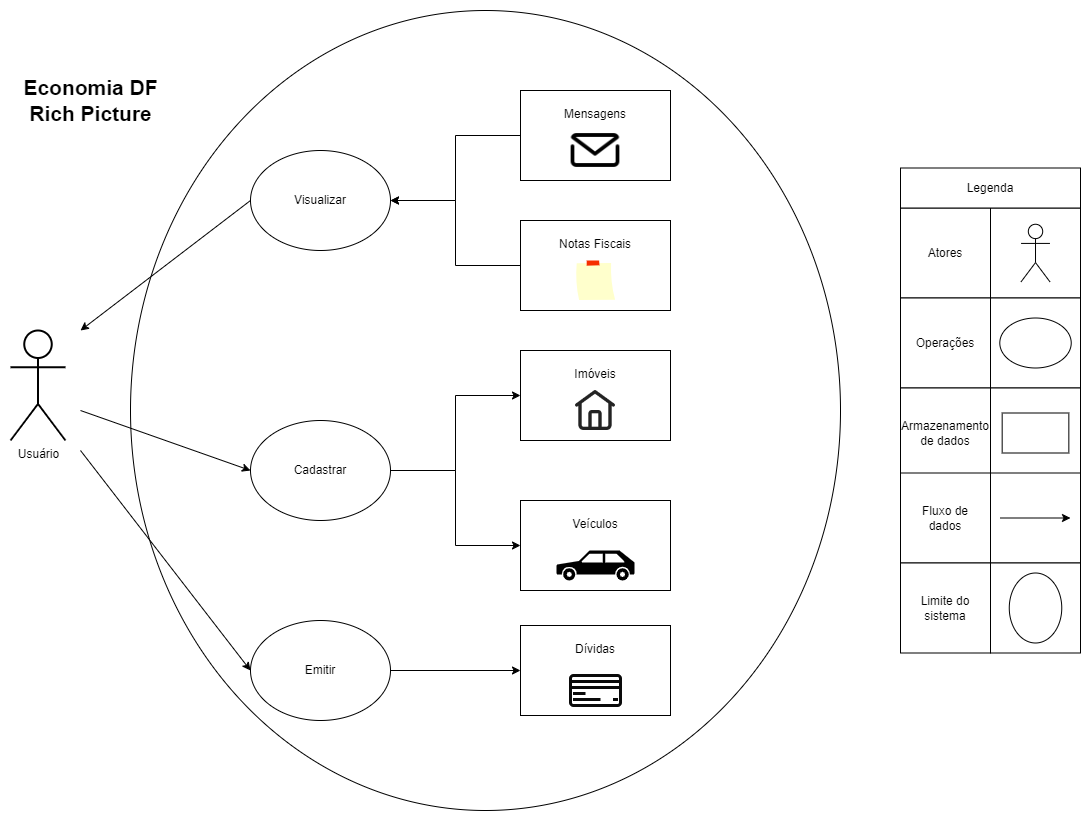

The diagram above was exported from draw.io. Its source (the exported page's mxGraphModel, read from the mxfile embedded in the PNG):
<mxGraphModel dx="3500" dy="1780" grid="1" gridSize="10" guides="1" tooltips="1" connect="1" arrows="1" fold="1" page="1" pageScale="1" pageWidth="827" pageHeight="1169" math="0" shadow="0">
  <root>
    <mxCell id="0" />
    <mxCell id="1" parent="0" />
    <mxCell id="RIRt1g537D6v5yIPSe0D-59" value="" style="ellipse;whiteSpace=wrap;html=1;" vertex="1" parent="1">
      <mxGeometry x="170" width="710" height="800" as="geometry" />
    </mxCell>
    <mxCell id="RIRt1g537D6v5yIPSe0D-43" style="edgeStyle=orthogonalEdgeStyle;rounded=0;orthogonalLoop=1;jettySize=auto;html=1;exitX=1;exitY=0.5;exitDx=0;exitDy=0;entryX=0;entryY=0.5;entryDx=0;entryDy=0;" edge="1" parent="1" source="RIRt1g537D6v5yIPSe0D-2" target="RIRt1g537D6v5yIPSe0D-7">
      <mxGeometry relative="1" as="geometry" />
    </mxCell>
    <mxCell id="RIRt1g537D6v5yIPSe0D-44" style="edgeStyle=orthogonalEdgeStyle;rounded=0;orthogonalLoop=1;jettySize=auto;html=1;exitX=1;exitY=0.5;exitDx=0;exitDy=0;entryX=0;entryY=0.5;entryDx=0;entryDy=0;" edge="1" parent="1" source="RIRt1g537D6v5yIPSe0D-2" target="RIRt1g537D6v5yIPSe0D-14">
      <mxGeometry relative="1" as="geometry" />
    </mxCell>
    <mxCell id="RIRt1g537D6v5yIPSe0D-2" value="Cadastrar" style="ellipse;whiteSpace=wrap;html=1;" vertex="1" parent="1">
      <mxGeometry x="290" y="410" width="140" height="100" as="geometry" />
    </mxCell>
    <mxCell id="RIRt1g537D6v5yIPSe0D-12" value="" style="group" vertex="1" connectable="0" parent="1">
      <mxGeometry x="560" y="340" width="150" height="90" as="geometry" />
    </mxCell>
    <mxCell id="RIRt1g537D6v5yIPSe0D-7" value="Imóveis&lt;br&gt;&lt;br&gt;&lt;br&gt;&lt;br&gt;" style="whiteSpace=wrap;html=1;" vertex="1" parent="RIRt1g537D6v5yIPSe0D-12">
      <mxGeometry width="150" height="90" as="geometry" />
    </mxCell>
    <mxCell id="RIRt1g537D6v5yIPSe0D-11" value="" style="shape=image;html=1;verticalAlign=top;verticalLabelPosition=bottom;labelBackgroundColor=#ffffff;imageAspect=0;aspect=fixed;image=https://cdn4.iconfinder.com/data/icons/essentials-71/24/046_-_House-128.png" vertex="1" parent="RIRt1g537D6v5yIPSe0D-12">
      <mxGeometry x="55" y="40" width="40" height="40" as="geometry" />
    </mxCell>
    <mxCell id="RIRt1g537D6v5yIPSe0D-13" value="" style="group" vertex="1" connectable="0" parent="1">
      <mxGeometry x="560" y="490" width="150" height="90" as="geometry" />
    </mxCell>
    <mxCell id="RIRt1g537D6v5yIPSe0D-17" value="" style="group" vertex="1" connectable="0" parent="RIRt1g537D6v5yIPSe0D-13">
      <mxGeometry width="150" height="90" as="geometry" />
    </mxCell>
    <mxCell id="RIRt1g537D6v5yIPSe0D-14" value="Veículos&lt;br&gt;&lt;br&gt;&lt;br&gt;&lt;br&gt;" style="whiteSpace=wrap;html=1;" vertex="1" parent="RIRt1g537D6v5yIPSe0D-17">
      <mxGeometry width="150" height="90" as="geometry" />
    </mxCell>
    <mxCell id="RIRt1g537D6v5yIPSe0D-10" value="" style="shape=mxgraph.signs.transportation.car_3;html=1;pointerEvents=1;fillColor=#000000;strokeColor=none;verticalLabelPosition=bottom;verticalAlign=top;align=center;" vertex="1" parent="RIRt1g537D6v5yIPSe0D-17">
      <mxGeometry x="35.92" y="50" width="78.16" height="30" as="geometry" />
    </mxCell>
    <mxCell id="RIRt1g537D6v5yIPSe0D-25" value="" style="group" vertex="1" connectable="0" parent="1">
      <mxGeometry x="560" y="210" width="150" height="90" as="geometry" />
    </mxCell>
    <mxCell id="RIRt1g537D6v5yIPSe0D-19" value="Notas Fiscais&lt;br&gt;&lt;br&gt;&lt;br&gt;&lt;br&gt;" style="whiteSpace=wrap;html=1;" vertex="1" parent="RIRt1g537D6v5yIPSe0D-25">
      <mxGeometry width="150" height="90" as="geometry" />
    </mxCell>
    <mxCell id="RIRt1g537D6v5yIPSe0D-24" value="" style="strokeWidth=1;shadow=0;dashed=0;align=center;html=1;shape=mxgraph.mockup.text.stickyNote2;fontColor=#666666;mainText=;fontSize=17;whiteSpace=wrap;fillColor=#ffffcc;strokeColor=#F62E00;" vertex="1" parent="RIRt1g537D6v5yIPSe0D-25">
      <mxGeometry x="55" y="40" width="40" height="40" as="geometry" />
    </mxCell>
    <mxCell id="RIRt1g537D6v5yIPSe0D-35" value="" style="group" vertex="1" connectable="0" parent="1">
      <mxGeometry x="560" y="620" width="150" height="90" as="geometry" />
    </mxCell>
    <mxCell id="RIRt1g537D6v5yIPSe0D-33" value="Dívidas&lt;br&gt;&lt;br&gt;&lt;br&gt;&lt;br&gt;" style="whiteSpace=wrap;html=1;" vertex="1" parent="RIRt1g537D6v5yIPSe0D-35">
      <mxGeometry y="-5" width="150" height="90" as="geometry" />
    </mxCell>
    <mxCell id="RIRt1g537D6v5yIPSe0D-30" value="" style="html=1;verticalLabelPosition=bottom;align=center;labelBackgroundColor=#ffffff;verticalAlign=top;strokeWidth=3;strokeColor=#0A0A0A;shadow=0;dashed=0;shape=mxgraph.ios7.icons.credit_card;" vertex="1" parent="RIRt1g537D6v5yIPSe0D-35">
      <mxGeometry x="50" y="45" width="50" height="30" as="geometry" />
    </mxCell>
    <mxCell id="RIRt1g537D6v5yIPSe0D-36" value="" style="group" vertex="1" connectable="0" parent="1">
      <mxGeometry x="560" y="80" width="150" height="90" as="geometry" />
    </mxCell>
    <mxCell id="RIRt1g537D6v5yIPSe0D-27" value="Mensagens&lt;br&gt;&lt;br&gt;&lt;br&gt;&lt;br&gt;" style="whiteSpace=wrap;html=1;" vertex="1" parent="RIRt1g537D6v5yIPSe0D-36">
      <mxGeometry width="150" height="90" as="geometry" />
    </mxCell>
    <mxCell id="RIRt1g537D6v5yIPSe0D-29" value="" style="shape=image;html=1;verticalAlign=top;verticalLabelPosition=bottom;labelBackgroundColor=#ffffff;imageAspect=0;aspect=fixed;image=https://cdn0.iconfinder.com/data/icons/eon-social-media-contact-info-2/32/mail_email_e-mail_letter-128.png" vertex="1" parent="RIRt1g537D6v5yIPSe0D-36">
      <mxGeometry x="45" y="30" width="60" height="60" as="geometry" />
    </mxCell>
    <mxCell id="RIRt1g537D6v5yIPSe0D-37" value="Visualizar" style="ellipse;whiteSpace=wrap;html=1;" vertex="1" parent="1">
      <mxGeometry x="290" y="140" width="140" height="100" as="geometry" />
    </mxCell>
    <mxCell id="RIRt1g537D6v5yIPSe0D-45" style="edgeStyle=orthogonalEdgeStyle;rounded=0;orthogonalLoop=1;jettySize=auto;html=1;exitX=1;exitY=0.5;exitDx=0;exitDy=0;entryX=0;entryY=0.5;entryDx=0;entryDy=0;" edge="1" parent="1" source="RIRt1g537D6v5yIPSe0D-38" target="RIRt1g537D6v5yIPSe0D-33">
      <mxGeometry relative="1" as="geometry" />
    </mxCell>
    <mxCell id="RIRt1g537D6v5yIPSe0D-38" value="Emitir" style="ellipse;whiteSpace=wrap;html=1;" vertex="1" parent="1">
      <mxGeometry x="290" y="610" width="140" height="100" as="geometry" />
    </mxCell>
    <mxCell id="RIRt1g537D6v5yIPSe0D-49" style="rounded=0;orthogonalLoop=1;jettySize=auto;html=1;entryX=0;entryY=0.5;entryDx=0;entryDy=0;" edge="1" parent="1" target="RIRt1g537D6v5yIPSe0D-2">
      <mxGeometry relative="1" as="geometry">
        <mxPoint x="120" y="400" as="sourcePoint" />
      </mxGeometry>
    </mxCell>
    <mxCell id="RIRt1g537D6v5yIPSe0D-50" style="rounded=0;orthogonalLoop=1;jettySize=auto;html=1;entryX=0;entryY=0.5;entryDx=0;entryDy=0;" edge="1" parent="1" target="RIRt1g537D6v5yIPSe0D-38">
      <mxGeometry relative="1" as="geometry">
        <mxPoint x="120" y="440" as="sourcePoint" />
      </mxGeometry>
    </mxCell>
    <mxCell id="RIRt1g537D6v5yIPSe0D-47" value="Usuário" style="shape=umlActor;verticalLabelPosition=bottom;verticalAlign=top;html=1;outlineConnect=0;strokeWidth=2;" vertex="1" parent="1">
      <mxGeometry x="50" y="320" width="55" height="110" as="geometry" />
    </mxCell>
    <mxCell id="RIRt1g537D6v5yIPSe0D-48" style="rounded=0;orthogonalLoop=1;jettySize=auto;html=1;exitX=0;exitY=0.5;exitDx=0;exitDy=0;" edge="1" parent="1" source="RIRt1g537D6v5yIPSe0D-37">
      <mxGeometry relative="1" as="geometry">
        <mxPoint x="120" y="320" as="targetPoint" />
      </mxGeometry>
    </mxCell>
    <mxCell id="RIRt1g537D6v5yIPSe0D-53" style="edgeStyle=orthogonalEdgeStyle;rounded=0;orthogonalLoop=1;jettySize=auto;html=1;exitX=0;exitY=0.5;exitDx=0;exitDy=0;entryX=1;entryY=0.5;entryDx=0;entryDy=0;" edge="1" parent="1" source="RIRt1g537D6v5yIPSe0D-27" target="RIRt1g537D6v5yIPSe0D-37">
      <mxGeometry relative="1" as="geometry" />
    </mxCell>
    <mxCell id="RIRt1g537D6v5yIPSe0D-54" style="edgeStyle=orthogonalEdgeStyle;rounded=0;orthogonalLoop=1;jettySize=auto;html=1;exitX=0;exitY=0.5;exitDx=0;exitDy=0;entryX=1;entryY=0.5;entryDx=0;entryDy=0;" edge="1" parent="1" source="RIRt1g537D6v5yIPSe0D-19" target="RIRt1g537D6v5yIPSe0D-37">
      <mxGeometry relative="1" as="geometry" />
    </mxCell>
    <mxCell id="RIRt1g537D6v5yIPSe0D-84" value="Atores" style="whiteSpace=wrap;html=1;" vertex="1" parent="1">
      <mxGeometry x="940" y="197.5" width="90" height="90" as="geometry" />
    </mxCell>
    <mxCell id="RIRt1g537D6v5yIPSe0D-85" value="" style="whiteSpace=wrap;html=1;" vertex="1" parent="1">
      <mxGeometry x="1030" y="197.5" width="90" height="90" as="geometry" />
    </mxCell>
    <mxCell id="RIRt1g537D6v5yIPSe0D-86" value="Operações" style="whiteSpace=wrap;html=1;" vertex="1" parent="1">
      <mxGeometry x="940" y="287.5" width="90" height="90" as="geometry" />
    </mxCell>
    <mxCell id="RIRt1g537D6v5yIPSe0D-87" value="" style="whiteSpace=wrap;html=1;" vertex="1" parent="1">
      <mxGeometry x="1030" y="287.5" width="90" height="90" as="geometry" />
    </mxCell>
    <mxCell id="RIRt1g537D6v5yIPSe0D-88" value="Armazenamento&lt;br&gt;de dados" style="whiteSpace=wrap;html=1;" vertex="1" parent="1">
      <mxGeometry x="940" y="377.5" width="90" height="90" as="geometry" />
    </mxCell>
    <mxCell id="RIRt1g537D6v5yIPSe0D-89" value="" style="whiteSpace=wrap;html=1;" vertex="1" parent="1">
      <mxGeometry x="1030" y="377.5" width="90" height="90" as="geometry" />
    </mxCell>
    <mxCell id="RIRt1g537D6v5yIPSe0D-90" value="Fluxo de &lt;br&gt;dados" style="whiteSpace=wrap;html=1;" vertex="1" parent="1">
      <mxGeometry x="940" y="462.5" width="90" height="90" as="geometry" />
    </mxCell>
    <mxCell id="RIRt1g537D6v5yIPSe0D-91" value="" style="whiteSpace=wrap;html=1;" vertex="1" parent="1">
      <mxGeometry x="1030" y="462.5" width="90" height="90" as="geometry" />
    </mxCell>
    <mxCell id="RIRt1g537D6v5yIPSe0D-92" value="Limite do&lt;br&gt;sistema" style="whiteSpace=wrap;html=1;" vertex="1" parent="1">
      <mxGeometry x="940" y="552.5" width="90" height="90" as="geometry" />
    </mxCell>
    <mxCell id="RIRt1g537D6v5yIPSe0D-93" value="" style="whiteSpace=wrap;html=1;" vertex="1" parent="1">
      <mxGeometry x="1030" y="552.5" width="90" height="90" as="geometry" />
    </mxCell>
    <mxCell id="RIRt1g537D6v5yIPSe0D-94" value="Legenda" style="whiteSpace=wrap;html=1;" vertex="1" parent="1">
      <mxGeometry x="940" y="157.5" width="180" height="40" as="geometry" />
    </mxCell>
    <mxCell id="RIRt1g537D6v5yIPSe0D-97" value="" style="whiteSpace=wrap;html=1;" vertex="1" parent="1">
      <mxGeometry x="1041.67" y="402.5" width="66.67" height="40" as="geometry" />
    </mxCell>
    <mxCell id="RIRt1g537D6v5yIPSe0D-99" value="" style="shape=umlActor;verticalLabelPosition=bottom;verticalAlign=top;html=1;outlineConnect=0;strokeWidth=1;" vertex="1" parent="1">
      <mxGeometry x="1060.63" y="213.75" width="28.75" height="57.5" as="geometry" />
    </mxCell>
    <mxCell id="RIRt1g537D6v5yIPSe0D-101" value="" style="ellipse;whiteSpace=wrap;html=1;" vertex="1" parent="1">
      <mxGeometry x="1039.29" y="307.5" width="71.43" height="50" as="geometry" />
    </mxCell>
    <mxCell id="RIRt1g537D6v5yIPSe0D-102" value="" style="endArrow=classic;html=1;rounded=0;" edge="1" parent="1">
      <mxGeometry width="50" height="50" relative="1" as="geometry">
        <mxPoint x="1040" y="507.5" as="sourcePoint" />
        <mxPoint x="1110" y="507.5" as="targetPoint" />
      </mxGeometry>
    </mxCell>
    <mxCell id="RIRt1g537D6v5yIPSe0D-103" value="" style="ellipse;whiteSpace=wrap;html=1;" vertex="1" parent="1">
      <mxGeometry x="1048.76" y="562.5" width="52.5" height="70" as="geometry" />
    </mxCell>
    <mxCell id="RIRt1g537D6v5yIPSe0D-104" value="Economia DF&lt;br style=&quot;font-size: 21px;&quot;&gt;Rich Picture" style="text;html=1;align=center;verticalAlign=middle;resizable=0;points=[];autosize=1;strokeColor=none;fillColor=none;fontStyle=1;fontSize=21;" vertex="1" parent="1">
      <mxGeometry x="50" y="60" width="160" height="60" as="geometry" />
    </mxCell>
  </root>
</mxGraphModel>